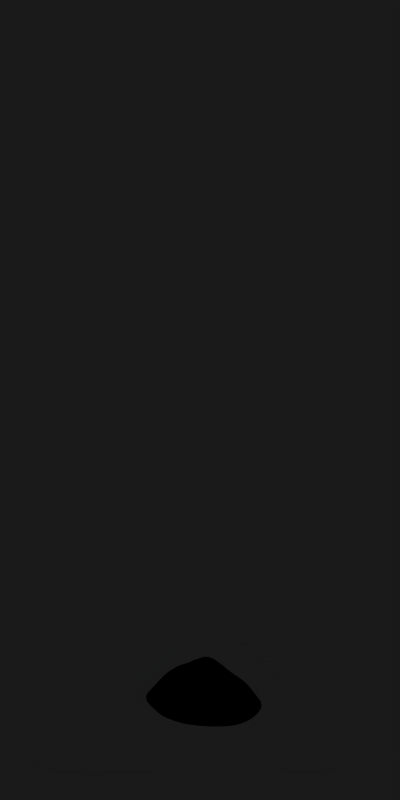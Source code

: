 # Source: loot_goldcoins.blend  (saved by Blender 2.53.0; exported with 4.5.12 LTS)
import bpy
from mathutils import Matrix  # noqa: F401  (used for matrix-valued properties, if any)

bpy.ops.wm.read_factory_settings(use_empty=True)
scene = bpy.context.scene
scene.name = 'Scene'

# ---- collections
col_collection_1 = bpy.data.collections.new('Collection 1'); scene.collection.children.link(col_collection_1)

# ---- materials (node trees are filled in below, after node groups)
mat_material_001 = bpy.data.materials.new('Material.001')
mat_material_001.alpha_threshold = 0.0
mat_material_001.diffuse_color = (0.0, 0.0, 0.0, 1.0)
mat_material_001.specular_color = (1.0, 0.9413, 0.621)
mat_material_001.roughness = 0.5
mat_material_001.specular_intensity = 0.0
mat_material_001.line_color = (0.0, 0.0, 0.0, 1.0)

# ---- material node trees

# ---- world
world_world = bpy.data.worlds.new('World'); scene.world = world_world
world_world.color = (0.1, 0.1, 0.1)
world_world.use_sun_shadow = False
world_world.sun_shadow_jitter_overblur = 0.0
world_world.cycles.sampling_method = 'MANUAL'
world_world.cycles.sample_map_resolution = 256

# ---- cameras
cam_camera_001 = bpy.data.cameras.new('Camera.001')
cam_camera_001.type = 'ORTHO'
cam_camera_001.passepartout_alpha = 0.2
cam_camera_001.clip_end = 100.0
cam_camera_001.lens = 35.0
cam_camera_001.ortho_scale = 4.2
cam_camera_001.show_passepartout = False
cam_camera_001.show_safe_areas = True
cam_camera_001.dof.focus_distance = 0.0
cam_camera_001.dof.aperture_fstop = 128.0

# ---- lights
light_lamp_001 = bpy.data.lights.new('Lamp.001', 'SUN')
light_lamp_001.transmission_factor = 0.0
light_lamp_001.angle = 1.571
light_lamp_001.energy = 1.0
light_lamp_001.shadow_buffer_clip_start = 0.5
light_lamp_001.shadow_soft_size = 1.0
light_lamp_001.shadow_cascade_max_distance = 1000.0
light_lamp_001.cycles.use_multiple_importance_sampling = False

# ---- meshes
me_plane = bpy.data.meshes.new('Plane')
me_plane.from_pydata([], [], [])
me_plane.use_remesh_preserve_volume = False
me_plane.use_remesh_preserve_attributes = False
me_plane.use_mirror_vertex_groups = False
me_plane.update()
me_plane_001 = bpy.data.meshes.new('Plane.001')
me_plane_001.from_pydata([(-0.02171, 0.04356, 0.1032), (0.0512, 0.06186, 0.1084), (0.1423, 0.08176, 0.1), (0.213, 0.09301, 0.04939), (-0.04857, 0.1044, 0.09725), (-0.06545, 0.1467, 0.07467), (-0.08268, 0.1928, 0.03928), (-0.07458, 0.01431, 0.08249), (-0.1292, -0.02932, 0.08781), (-0.1917, -0.07201, 0.0847), (-0.006689, -0.03847, 0.1191), (0.02819, -0.1313, 0.1023), (0.07748, -0.2245, 0.05737), (0.07713, -0.02053, 0.1057), (0.1437, -0.003798, 0.08485), (0.2071, 0.01604, 0.04963), (0.09726, -0.1087, 0.08359), (0.1497, -0.08983, 0.06085), (0.1955, -0.06107, 0.0512), (0.1309, -0.1991, 0.05332), (0.1695, -0.1697, 0.04899), (0.2053, -0.1322, 0.0497), (0.02795, 0.1245, 0.07441), (0.005328, 0.1635, 0.07463), (-0.01415, 0.2036, 0.04394), (0.119, 0.1401, 0.06325), (0.0883, 0.1758, 0.0415), (0.0562, 0.2123, 0.02328), (0.199, 0.1572, 0.02822), (0.1626, 0.201, 0.03962), (0.1259, 0.23, 0.01571), (-0.1008, 0.07015, 0.09168), (-0.1539, 0.01698, 0.08301), (-0.2001, -0.03166, 0.06567), (-0.1249, 0.1178, 0.09071), (-0.1661, 0.06319, 0.07626), (-0.2141, 0.01388, 0.05417), (-0.141, 0.1672, 0.05917), (-0.1791, 0.1216, 0.05374), (-0.2156, 0.06688, 0.04053), (-0.06437, -0.05883, 0.1076), (-0.03944, -0.146, 0.1158), (0.009089, -0.2405, 0.06918), (-0.1215, -0.08771, 0.105), (-0.08767, -0.1631, 0.1019), (-0.04093, -0.2522, 0.05655), (-0.1673, -0.1207, 0.08757), (-0.1381, -0.179, 0.08685), (-0.09193, -0.2529, 0.05231), (-0.263, 0.01973, 0.0), (-0.2596, -0.02814, 0.0), (-0.2524, -0.07015, 0.0), (-0.2428, -0.1109, 0.0), (-0.2204, -0.1575, 0.0), (-0.1905, -0.2047, 0.0), (-0.1513, -0.2507, 0.0), (-0.05339, -0.3263, 0.0), (-0.0002355, -0.3367, 0.0), (0.05932, -0.3335, 0.0), (0.1241, -0.3128, 0.0), (0.1763, -0.2841, 0.0), (0.2084, -0.2464, 0.0), (0.2287, -0.202, 0.0), (0.1924, 0.2575, 0.0), (0.2373, 0.228, 0.0), (0.2696, 0.1756, 0.0), (0.2795, 0.1137, 0.0), (0.2741, 0.04687, 0.0), (0.2617, -0.02118, 0.0), (0.2494, -0.08725, 0.0), (-0.2311, 0.1343, 0.0), (-0.2087, 0.1914, 0.0), (-0.1697, 0.2337, 0.0), (-0.1139, 0.2582, 0.0), (-0.0515, 0.2687, 0.0), (0.01725, 0.2656, 0.0), (0.08346, 0.2624, 0.0), (0.2409, -0.1484, 0.0), (-0.1029, -0.2966, 0.0), (-0.2479, 0.07355, 0.0), (0.1417, 0.2651, 0.0)], [], [(0, 10, 13, 1), (1, 13, 14, 2), (2, 14, 15, 3), (3, 15, 67, 66), (10, 11, 16, 13), (13, 16, 17, 14), (14, 17, 18, 15), (15, 18, 68, 67), (11, 12, 19, 16), (16, 19, 20, 17), (17, 20, 21, 18), (18, 21, 69, 68), (12, 59, 60, 19), (19, 60, 61, 20), (20, 61, 62, 21), (21, 62, 77, 69), (0, 1, 22, 4), (4, 22, 23, 5), (5, 23, 24, 6), (6, 24, 74, 73), (1, 2, 25, 22), (22, 25, 26, 23), (23, 26, 27, 24), (24, 27, 75, 74), (2, 3, 28, 25), (25, 28, 29, 26), (26, 29, 30, 27), (27, 30, 76, 75), (3, 66, 65, 28), (28, 65, 64, 29), (29, 64, 63, 30), (30, 63, 80, 76), (0, 4, 31, 7), (7, 31, 32, 8), (8, 32, 33, 9), (9, 33, 51, 52), (4, 5, 34, 31), (31, 34, 35, 32), (32, 35, 36, 33), (33, 36, 50, 51), (5, 6, 37, 34), (34, 37, 38, 35), (35, 38, 39, 36), (36, 39, 49, 50), (6, 73, 72, 37), (37, 72, 71, 38), (38, 71, 70, 39), (39, 70, 79, 49), (0, 7, 40, 10), (10, 40, 41, 11), (11, 41, 42, 12), (12, 42, 58, 59), (7, 8, 43, 40), (40, 43, 44, 41), (41, 44, 45, 42), (42, 45, 57, 58), (8, 9, 46, 43), (43, 46, 47, 44), (44, 47, 48, 45), (45, 48, 56, 57), (9, 52, 53, 46), (46, 53, 54, 47), (47, 54, 55, 48), (48, 55, 78, 56)])
me_plane_001.polygons.foreach_set('use_smooth', [True] * 64)
me_plane_001.materials.append(mat_material_001)
me_plane_001.use_remesh_preserve_volume = False
me_plane_001.use_remesh_preserve_attributes = False
me_plane_001.use_mirror_vertex_groups = False
me_plane_001.update()

# ---- objects
ob_camera = bpy.data.objects.new('Camera', cam_camera_001)
ob_renderplatform = bpy.data.objects.new('RenderPlatform', me_plane)
ob_plane = bpy.data.objects.new('Plane', me_plane_001)
ob_lamp = bpy.data.objects.new('Lamp', light_lamp_001)

# ---- transforms, parenting, visibility, modifiers, constraints
ob_camera.location = (5.0, -5.0, 5.9)
ob_camera.rotation_euler = (1.047, 0.0, 0.7854)
ob_camera.lock_rotations_4d = False
ob_camera.empty_display_type = 'ARROWS'
ob_camera.lineart.crease_threshold = 0.0
ob_renderplatform.location = (0.0, 0.0, 0.0)
ob_renderplatform.rotation_euler = (0.0, 0.0, -238.8)
ob_renderplatform.lock_rotations_4d = False
ob_renderplatform.empty_display_type = 'ARROWS'
ob_renderplatform.lineart.crease_threshold = 0.0
ob_plane.location = (0.0, 0.0, 0.0)
ob_plane.rotation_euler = (0.0, 0.0, 1.571)
ob_plane.scale = (1.0, 1.0, 2.0)
ob_plane.empty_display_type = 'ARROWS'
ob_plane.lineart.crease_threshold = 0.0
_m = ob_plane.modifiers.new('Subsurf', 'SUBSURF')
_m.uv_smooth = 'PRESERVE_CORNERS'
_m.quality = 1
_m.render_levels = 1
_m.show_only_control_edges = False
ob_lamp.location = (2.5, -5.0, 7.5)
ob_lamp.rotation_euler = (0.4847, 0.4381, -0.2138)
ob_lamp.lock_rotations_4d = False
ob_lamp.empty_display_type = 'ARROWS'
ob_lamp.lineart.crease_threshold = 0.0

# ---- collection membership
col_collection_1.objects.link(ob_camera)
col_collection_1.objects.link(ob_renderplatform)
col_collection_1.objects.link(ob_plane)
col_collection_1.objects.link(ob_lamp)

# ---- scene / render settings (as saved in the file)
scene.camera = ob_camera
scene.frame_start = 1; scene.frame_end = 6; scene.frame_set(6)
scene.render.engine = 'BLENDER_EEVEE_NEXT'
scene.render.image_settings.compression = 90
scene.render.resolution_x = 256
scene.render.resolution_y = 512
scene.render.resolution_percentage = 25
scene.render.pixel_aspect_x = 100.0
scene.render.pixel_aspect_y = 100.0
scene.render.fps = 10
scene.render.dither_intensity = 0.0
scene.render.use_compositing = False
scene.render.use_sequencer = False
scene.render.use_bake_selected_to_active = True
scene.render.bake_margin = 2
scene.render.bake_bias = 0.0
scene.render.use_stamp_time = False
scene.render.use_stamp_date = False
scene.render.use_stamp_frame = False
scene.render.use_stamp_camera = False
scene.render.use_stamp_scene = False
scene.render.use_stamp_filename = False
scene.render.use_stamp_render_time = False
scene.render.stamp_font_size = 0
scene.cycles.use_denoising = False
scene.cycles.samples = 10
scene.cycles.sampling_pattern = 'TABULATED_SOBOL'
scene.cycles.light_sampling_threshold = 0.0
scene.cycles.use_adaptive_sampling = False
scene.cycles.use_light_tree = False
scene.cycles.blur_glossy = 0.0
scene.cycles.volume_bounces = 1
scene.cycles.pixel_filter_type = 'GAUSSIAN'
scene.cycles.sample_clamp_indirect = 0.0
scene.view_settings.view_transform = 'Raw'
bpy.context.view_layer.update()
